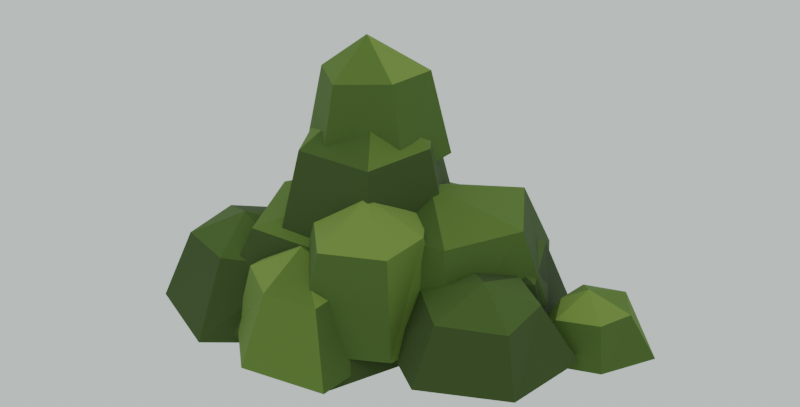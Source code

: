 # Source: bushes.blend  (saved by Blender 5.2.44; exported with 4.5.12 LTS)
import bpy
from mathutils import Matrix  # noqa: F401  (used for matrix-valued properties, if any)

bpy.ops.wm.read_factory_settings(use_empty=True)
scene = bpy.context.scene
scene.name = 'Scene'

# ---- collections
col_collection = bpy.data.collections.new('Collection'); scene.collection.children.link(col_collection)

# ---- images (referenced by path relative to the original .blend; pixels are not part of the script)
import os
ASSET_DIR = os.environ.get("B2B_ASSET_DIR", "")  # directory of the original .blend (textures are referenced by path, not embedded)
HERE = os.path.dirname(os.path.abspath(__file__))  # packed textures are extracted next to this script under _unpacked/

def load_image(name, relpath, width, height, colorspace="sRGB"):
    """Load a texture the original file referenced (path relative to the .blend, or extracted next to this script)."""
    p = next((c for c in (os.path.join(HERE, relpath), os.path.join(ASSET_DIR, relpath)) if relpath and os.path.exists(c)), "")
    if p:
        img = bpy.data.images.load(p, check_existing=True)
        img.name = name
    else:  # same state as the original file: an image datablock whose file is absent (Cycles renders it pink)
        img = bpy.data.images.new(name, width, height)
        img.source = "FILE"
        img.filepath = "//" + (relpath or name)
    img.colorspace_settings.name = colorspace
    return img
img_bush_palette = load_image('bush_palette', '_unpacked/bush_palette.272e4628.png', 256, 256, 'sRGB')

# ---- materials (node trees are filled in below, after node groups)
mat_bush = bpy.data.materials.new('bush')
mat_bush.use_backface_culling = True

# ---- material node trees
mat_bush.use_nodes = True; mat_bush.node_tree.nodes.clear()
_N = mat_bush.node_tree.nodes; _L = mat_bush.node_tree.links
n0 = _N.new('ShaderNodeBsdfPrincipled'); n0.name = 'Principled BSDF'; n0.location = (-200, 100)
n0.inputs[2].default_value = 0.92
n0.inputs[10].default_value = 0.005
n1 = _N.new('ShaderNodeOutputMaterial'); n1.name = 'Material Output'; n1.location = (200, 100)
n2 = _N.new('ShaderNodeTexImage'); n2.name = 'Image Texture'; n2.location = (-320, 260)
n2.image = img_bush_palette
n2.interpolation = 'Closest'
_L.new(n0.outputs[0], n1.inputs[0])
_L.new(n2.outputs[0], n0.inputs[0])
n1.is_active_output = True

# ---- world
world_world = bpy.data.worlds.new('World'); scene.world = world_world
world_world.use_nodes = True; world_world.node_tree.nodes.clear()
_N = world_world.node_tree.nodes; _L = world_world.node_tree.links
n0 = _N.new('ShaderNodeOutputWorld'); n0.name = 'World Output'; n0.location = (200, 100)
n1 = _N.new('ShaderNodeBackground'); n1.name = 'Background'; n1.location = (-200, 100)
n1.inputs[0].default_value = (0.62, 0.7, 0.66, 1.0)
n1.inputs[1].default_value = 1.1
_L.new(n1.outputs[0], n0.inputs[0])
n0.is_active_output = True
world_world.color = (0.05088, 0.05088, 0.05088)
world_world.sun_shadow_jitter_overblur = 0.0

# ---- meshes
me_bush_a = bpy.data.meshes.new('Bush_A')
me_bush_a.from_pydata([(0.03224, 0.01363, 0.0), (0.06934, -0.01182, 0.2), (-0.01363, 0.03224, 0.0), (0.04182, -0.0006577, 0.2), (-0.03224, -0.01363, 0.0), (0.03066, -0.02818, 0.2), (0.01363, -0.03224, 0.0), (0.05818, -0.03934, 0.2), (-0.678, -0.03343, 0.0892), (-0.4124, -0.02034, 0.487), (-0.3024, -0.5891, 0.0892), (-0.2089, -0.4069, 0.487), (0.3926, -0.6087, 0.0892), (0.2322, -0.36, 0.487), (0.6154, 0.03034, 0.0892), (0.3636, 0.01793, 0.487), (0.3325, 0.6476, 0.0892), (0.2336, 0.4549, 0.487), (-0.3026, 0.4692, 0.0892), (-0.2288, 0.3547, 0.487), (0.1153, 0.03817, 0.64), (0.1494, -0.1283, 0.0264), (0.2314, -0.02877, 0.354), (0.5669, -0.1929, 0.0264), (0.5119, -0.04577, 0.354), (0.9097, 0.1181, 0.0264), (0.7914, 0.1379, 0.354), (0.7215, 0.5658, 0.0264), (0.6326, 0.4579, 0.354), (0.2802, 0.5739, 0.0264), (0.3338, 0.4305, 0.354), (0.02997, 0.2652, 0.0264), (0.191, 0.2383, 0.354), (0.4626, 0.1841, 0.48), (-0.263, -0.6851, 0.0588), (-0.2946, -0.5109, 0.363), (0.07587, -0.4092, 0.0588), (-0.02702, -0.3723, 0.363), (0.04805, 0.06867, 0.0588), (-0.1088, -0.06414, 0.363), (-0.4163, 0.1614, 0.0588), (-0.3852, -0.01017, 0.363), (-0.7156, -0.1252, 0.0588), (-0.6111, -0.1628, 0.363), (-0.6586, -0.5299, 0.0588), (-0.5559, -0.4429, 0.363), (-0.3493, -0.3144, 0.48), (-0.2186, -0.1705, 0.1112), (-0.1208, -0.2471, 0.392), (-0.1906, -0.537, 0.1112), (-0.12, -0.5086, 0.392), (0.05415, -0.7437, 0.1112), (0.07149, -0.6213, 0.392), (0.4108, -0.6634, 0.1112), (0.2974, -0.5745, 0.392), (0.4126, -0.2941, 0.1112), (0.2837, -0.346, 0.392), (0.1438, -0.1111, 0.1112), (0.1298, -0.2093, 0.392), (0.06505, -0.4062, 0.5)], [], [(0, 2, 3, 1), (2, 4, 5, 3), (4, 6, 7, 5), (6, 0, 1, 7), (8, 10, 11, 9), (9, 11, 20), (10, 12, 13, 11), (11, 13, 20), (12, 14, 15, 13), (13, 15, 20), (14, 16, 17, 15), (15, 17, 20), (16, 18, 19, 17), (17, 19, 20), (18, 8, 9, 19), (19, 9, 20), (21, 23, 24, 22), (22, 24, 33), (23, 25, 26, 24), (24, 26, 33), (25, 27, 28, 26), (26, 28, 33), (27, 29, 30, 28), (28, 30, 33), (29, 31, 32, 30), (30, 32, 33), (31, 21, 22, 32), (32, 22, 33), (34, 36, 37, 35), (35, 37, 46), (36, 38, 39, 37), (37, 39, 46), (38, 40, 41, 39), (39, 41, 46), (40, 42, 43, 41), (41, 43, 46), (42, 44, 45, 43), (43, 45, 46), (44, 34, 35, 45), (45, 35, 46), (47, 49, 50, 48), (48, 50, 59), (49, 51, 52, 50), (50, 52, 59), (51, 53, 54, 52), (52, 54, 59), (53, 55, 56, 54), (54, 56, 59), (55, 57, 58, 56), (56, 58, 59), (57, 47, 48, 58), (58, 48, 59)])
_uv = me_bush_a.uv_layers.new(name='UVMap')
_uv.uv.foreach_set('vector', [0.6875, 0.0625, 0.6875, 0.0625, 0.6875, 0.0625, 0.6875, 0.0625, 0.6875, 0.0625, 0.6875, 0.0625, 0.6875, 0.0625, 0.6875, 0.0625, 0.8125, 0.0625, 0.8125, 0.0625, 0.8125, 0.0625, 0.8125, 0.0625, 0.6875, 0.0625, 0.6875, 0.0625, 0.6875, 0.0625, 0.6875, 0.0625, 0.3125, 0.0625, 0.3125, 0.0625, 0.3125, 0.0625, 0.3125, 0.0625, 0.4375, 0.0625, 0.4375, 0.0625, 0.4375, 0.0625, 0.1875, 0.0625, 0.1875, 0.0625, 0.1875, 0.0625, 0.1875, 0.0625, 0.4375, 0.0625, 0.4375, 0.0625, 0.4375, 0.0625, 0.1875, 0.0625, 0.1875, 0.0625, 0.1875, 0.0625, 0.1875, 0.0625, 0.4375, 0.0625, 0.4375, 0.0625, 0.4375, 0.0625, 0.1875, 0.0625, 0.1875, 0.0625, 0.1875, 0.0625, 0.1875, 0.0625, 0.4375, 0.0625, 0.4375, 0.0625, 0.4375, 0.0625, 0.1875, 0.0625, 0.1875, 0.0625, 0.1875, 0.0625, 0.1875, 0.0625, 0.4375, 0.0625, 0.4375, 0.0625, 0.4375, 0.0625, 0.3125, 0.0625, 0.3125, 0.0625, 0.3125, 0.0625, 0.3125, 0.0625, 0.4375, 0.0625, 0.4375, 0.0625, 0.4375, 0.0625, 0.1875, 0.0625, 0.1875, 0.0625, 0.1875, 0.0625, 0.1875, 0.0625, 0.3125, 0.0625, 0.3125, 0.0625, 0.3125, 0.0625, 0.1875, 0.0625, 0.1875, 0.0625, 0.1875, 0.0625, 0.1875, 0.0625, 0.1875, 0.0625, 0.1875, 0.0625, 0.1875, 0.0625, 0.0625, 0.0625, 0.0625, 0.0625, 0.0625, 0.0625, 0.0625, 0.0625, 0.3125, 0.0625, 0.3125, 0.0625, 0.3125, 0.0625, 0.1875, 0.0625, 0.1875, 0.0625, 0.1875, 0.0625, 0.1875, 0.0625, 0.3125, 0.0625, 0.3125, 0.0625, 0.3125, 0.0625, 0.1875, 0.0625, 0.1875, 0.0625, 0.1875, 0.0625, 0.1875, 0.0625, 0.3125, 0.0625, 0.3125, 0.0625, 0.3125, 0.0625, 0.0625, 0.0625, 0.0625, 0.0625, 0.0625, 0.0625, 0.0625, 0.0625, 0.1875, 0.0625, 0.1875, 0.0625, 0.1875, 0.0625, 0.1875, 0.0625, 0.1875, 0.0625, 0.1875, 0.0625, 0.1875, 0.0625, 0.3125, 0.0625, 0.3125, 0.0625, 0.3125, 0.0625, 0.1875, 0.0625, 0.1875, 0.0625, 0.1875, 0.0625, 0.1875, 0.0625, 0.3125, 0.0625, 0.3125, 0.0625, 0.3125, 0.0625, 0.0625, 0.0625, 0.0625, 0.0625, 0.0625, 0.0625, 0.0625, 0.0625, 0.3125, 0.0625, 0.3125, 0.0625, 0.3125, 0.0625, 0.0625, 0.0625, 0.0625, 0.0625, 0.0625, 0.0625, 0.0625, 0.0625, 0.1875, 0.0625, 0.1875, 0.0625, 0.1875, 0.0625, 0.1875, 0.0625, 0.1875, 0.0625, 0.1875, 0.0625, 0.1875, 0.0625, 0.3125, 0.0625, 0.3125, 0.0625, 0.3125, 0.0625, 0.1875, 0.0625, 0.1875, 0.0625, 0.1875, 0.0625, 0.1875, 0.0625, 0.3125, 0.0625, 0.3125, 0.0625, 0.3125, 0.0625, 0.3125, 0.0625, 0.3125, 0.0625, 0.3125, 0.0625, 0.3125, 0.0625, 0.5625, 0.0625, 0.5625, 0.0625, 0.5625, 0.0625, 0.4375, 0.0625, 0.4375, 0.0625, 0.4375, 0.0625, 0.4375, 0.0625, 0.5625, 0.0625, 0.5625, 0.0625, 0.5625, 0.0625, 0.4375, 0.0625, 0.4375, 0.0625, 0.4375, 0.0625, 0.4375, 0.0625, 0.4375, 0.0625, 0.4375, 0.0625, 0.4375, 0.0625, 0.3125, 0.0625, 0.3125, 0.0625, 0.3125, 0.0625, 0.3125, 0.0625, 0.5625, 0.0625, 0.5625, 0.0625, 0.5625, 0.0625, 0.4375, 0.0625, 0.4375, 0.0625, 0.4375, 0.0625, 0.4375, 0.0625, 0.4375, 0.0625, 0.4375, 0.0625, 0.4375, 0.0625, 0.3125, 0.0625, 0.3125, 0.0625, 0.3125, 0.0625, 0.3125, 0.0625, 0.5625, 0.0625, 0.5625, 0.0625, 0.5625, 0.0625])
me_bush_a.materials.append(mat_bush)
me_bush_a.update()
me_bush_b = bpy.data.meshes.new('Bush_B')
me_bush_b.from_pydata([(0.03224, 0.01363, 0.0), (0.07934, 0.04818, 0.44), (-0.01363, 0.03224, 0.0), (0.05182, 0.05934, 0.44), (-0.03224, -0.01363, 0.0), (0.04066, 0.03182, 0.44), (0.01363, -0.03224, 0.0), (0.06818, 0.02066, 0.44), (-0.1078, 0.1136, 0.0), (-0.2207, 0.2082, 0.34), (-0.1536, 0.1322, 0.0), (-0.2482, 0.2193, 0.34), (-0.1722, 0.08637, 0.0), (-0.2593, 0.1918, 0.34), (-0.1264, 0.06776, 0.0), (-0.2318, 0.1807, 0.34), (0.1622, -0.09637, 0.0), (0.2793, -0.1918, 0.3), (0.1164, -0.07776, 0.0), (0.2518, -0.1807, 0.3), (0.09776, -0.1236, 0.0), (0.2407, -0.2082, 0.3), (0.1436, -0.1422, 0.0), (0.2682, -0.2193, 0.3), (0.4301, 0.08964, 0.3072), (0.3182, 0.07208, 0.822), (0.2065, 0.4359, 0.3072), (0.1547, 0.3015, 0.822), (-0.2527, 0.4049, 0.3072), (-0.1439, 0.2702, 0.822), (-0.326, -0.02898, 0.3072), (-0.2204, -0.01241, 0.822), (-0.1155, -0.3993, 0.3072), (-0.06519, -0.2688, 0.822), (0.342, -0.3317, 0.3072), (0.2702, -0.2427, 0.822), (0.02695, 0.07364, 1.02), (-0.438, 0.5782, 0.1968), (-0.3686, 0.4386, 0.618), (-0.5743, 0.2396, 0.1968), (-0.4462, 0.2316, 0.618), (-0.4291, -0.03481, 0.1968), (-0.3657, 0.06072, 0.618), (-0.09509, -0.1118, 0.1968), (-0.1403, -0.0209, 0.618), (0.08053, 0.1987, 0.1968), (-0.0412, 0.2063, 0.618), (-0.07417, 0.5, 0.1968), (-0.1428, 0.3965, 0.618), (-0.2222, 0.2267, 0.78), (0.5906, -0.09613, 0.1692), (0.4597, -0.1441, 0.567), (0.3444, 0.1602, 0.1692), (0.3252, 0.04961, 0.567), (-0.02274, 0.04285, 0.1692), (0.06108, -0.02715, 0.567), (-0.08768, -0.3448, 0.1692), (0.03225, -0.3008, 0.567), (0.2121, -0.6002, 0.1692), (0.2316, -0.4882, 0.567), (0.5278, -0.417, 0.1692), (0.467, -0.3662, 0.567), (0.2643, -0.2493, 0.72), (-0.2778, 0.2395, 0.734), (-0.1755, 0.1847, 1.085), (-0.2197, -0.06882, 0.734), (-0.1572, -0.03003, 1.085), (0.03052, -0.249, 0.734), (0.02778, -0.1634, 1.085), (0.2991, -0.06946, 0.734), (0.2016, -0.01722, 1.085), (0.2894, 0.2473, 0.734), (0.2161, 0.2017, 1.085), (0.01004, 0.3916, 0.734), (0.01384, 0.2727, 1.085), (-0.002932, 0.06988, 1.22)], [], [(0, 2, 3, 1), (2, 4, 5, 3), (4, 6, 7, 5), (6, 0, 1, 7), (8, 10, 11, 9), (10, 12, 13, 11), (12, 14, 15, 13), (14, 8, 9, 15), (16, 18, 19, 17), (18, 20, 21, 19), (20, 22, 23, 21), (22, 16, 17, 23), (24, 26, 27, 25), (25, 27, 36), (26, 28, 29, 27), (27, 29, 36), (28, 30, 31, 29), (29, 31, 36), (30, 32, 33, 31), (31, 33, 36), (32, 34, 35, 33), (33, 35, 36), (34, 24, 25, 35), (35, 25, 36), (37, 39, 40, 38), (38, 40, 49), (39, 41, 42, 40), (40, 42, 49), (41, 43, 44, 42), (42, 44, 49), (43, 45, 46, 44), (44, 46, 49), (45, 47, 48, 46), (46, 48, 49), (47, 37, 38, 48), (48, 38, 49), (50, 52, 53, 51), (51, 53, 62), (52, 54, 55, 53), (53, 55, 62), (54, 56, 57, 55), (55, 57, 62), (56, 58, 59, 57), (57, 59, 62), (58, 60, 61, 59), (59, 61, 62), (60, 50, 51, 61), (61, 51, 62), (63, 65, 66, 64), (64, 66, 75), (65, 67, 68, 66), (66, 68, 75), (67, 69, 70, 68), (68, 70, 75), (69, 71, 72, 70), (70, 72, 75), (71, 73, 74, 72), (72, 74, 75), (73, 63, 64, 74), (74, 64, 75)])
_uv = me_bush_b.uv_layers.new(name='UVMap')
_uv.uv.foreach_set('vector', [0.8125, 0.0625, 0.8125, 0.0625, 0.8125, 0.0625, 0.8125, 0.0625, 0.8125, 0.0625, 0.8125, 0.0625, 0.8125, 0.0625, 0.8125, 0.0625, 0.8125, 0.0625, 0.8125, 0.0625, 0.8125, 0.0625, 0.8125, 0.0625, 0.6875, 0.0625, 0.6875, 0.0625, 0.6875, 0.0625, 0.6875, 0.0625, 0.6875, 0.0625, 0.6875, 0.0625, 0.6875, 0.0625, 0.6875, 0.0625, 0.6875, 0.0625, 0.6875, 0.0625, 0.6875, 0.0625, 0.6875, 0.0625, 0.6875, 0.0625, 0.6875, 0.0625, 0.6875, 0.0625, 0.6875, 0.0625, 0.6875, 0.0625, 0.6875, 0.0625, 0.6875, 0.0625, 0.6875, 0.0625, 0.6875, 0.0625, 0.6875, 0.0625, 0.6875, 0.0625, 0.6875, 0.0625, 0.6875, 0.0625, 0.6875, 0.0625, 0.6875, 0.0625, 0.6875, 0.0625, 0.6875, 0.0625, 0.6875, 0.0625, 0.6875, 0.0625, 0.6875, 0.0625, 0.6875, 0.0625, 0.6875, 0.0625, 0.6875, 0.0625, 0.6875, 0.0625, 0.1875, 0.0625, 0.1875, 0.0625, 0.1875, 0.0625, 0.1875, 0.0625, 0.4375, 0.0625, 0.4375, 0.0625, 0.4375, 0.0625, 0.3125, 0.0625, 0.3125, 0.0625, 0.3125, 0.0625, 0.3125, 0.0625, 0.4375, 0.0625, 0.4375, 0.0625, 0.4375, 0.0625, 0.1875, 0.0625, 0.1875, 0.0625, 0.1875, 0.0625, 0.1875, 0.0625, 0.4375, 0.0625, 0.4375, 0.0625, 0.4375, 0.0625, 0.3125, 0.0625, 0.3125, 0.0625, 0.3125, 0.0625, 0.3125, 0.0625, 0.4375, 0.0625, 0.4375, 0.0625, 0.4375, 0.0625, 0.1875, 0.0625, 0.1875, 0.0625, 0.1875, 0.0625, 0.1875, 0.0625, 0.3125, 0.0625, 0.3125, 0.0625, 0.3125, 0.0625, 0.1875, 0.0625, 0.1875, 0.0625, 0.1875, 0.0625, 0.1875, 0.0625, 0.4375, 0.0625, 0.4375, 0.0625, 0.4375, 0.0625, 0.0625, 0.0625, 0.0625, 0.0625, 0.0625, 0.0625, 0.0625, 0.0625, 0.3125, 0.0625, 0.3125, 0.0625, 0.3125, 0.0625, 0.1875, 0.0625, 0.1875, 0.0625, 0.1875, 0.0625, 0.1875, 0.0625, 0.1875, 0.0625, 0.1875, 0.0625, 0.1875, 0.0625, 0.1875, 0.0625, 0.1875, 0.0625, 0.1875, 0.0625, 0.1875, 0.0625, 0.3125, 0.0625, 0.3125, 0.0625, 0.3125, 0.0625, 0.0625, 0.0625, 0.0625, 0.0625, 0.0625, 0.0625, 0.0625, 0.0625, 0.1875, 0.0625, 0.1875, 0.0625, 0.1875, 0.0625, 0.1875, 0.0625, 0.1875, 0.0625, 0.1875, 0.0625, 0.1875, 0.0625, 0.1875, 0.0625, 0.1875, 0.0625, 0.1875, 0.0625, 0.0625, 0.0625, 0.0625, 0.0625, 0.0625, 0.0625, 0.0625, 0.0625, 0.1875, 0.0625, 0.1875, 0.0625, 0.1875, 0.0625, 0.3125, 0.0625, 0.3125, 0.0625, 0.3125, 0.0625, 0.3125, 0.0625, 0.5625, 0.0625, 0.5625, 0.0625, 0.5625, 0.0625, 0.3125, 0.0625, 0.3125, 0.0625, 0.3125, 0.0625, 0.3125, 0.0625, 0.4375, 0.0625, 0.4375, 0.0625, 0.4375, 0.0625, 0.4375, 0.0625, 0.4375, 0.0625, 0.4375, 0.0625, 0.4375, 0.0625, 0.5625, 0.0625, 0.5625, 0.0625, 0.5625, 0.0625, 0.3125, 0.0625, 0.3125, 0.0625, 0.3125, 0.0625, 0.3125, 0.0625, 0.5625, 0.0625, 0.5625, 0.0625, 0.5625, 0.0625, 0.3125, 0.0625, 0.3125, 0.0625, 0.3125, 0.0625, 0.3125, 0.0625, 0.5625, 0.0625, 0.5625, 0.0625, 0.5625, 0.0625, 0.4375, 0.0625, 0.4375, 0.0625, 0.4375, 0.0625, 0.4375, 0.0625, 0.5625, 0.0625, 0.5625, 0.0625, 0.5625, 0.0625, 0.4375, 0.0625, 0.4375, 0.0625, 0.4375, 0.0625, 0.4375, 0.0625, 0.5625, 0.0625, 0.5625, 0.0625, 0.5625, 0.0625, 0.3125, 0.0625, 0.3125, 0.0625, 0.3125, 0.0625, 0.3125, 0.0625, 0.4375, 0.0625, 0.4375, 0.0625, 0.4375, 0.0625, 0.3125, 0.0625, 0.3125, 0.0625, 0.3125, 0.0625, 0.3125, 0.0625, 0.4375, 0.0625, 0.4375, 0.0625, 0.4375, 0.0625, 0.3125, 0.0625, 0.3125, 0.0625, 0.3125, 0.0625, 0.3125, 0.0625, 0.5625, 0.0625, 0.5625, 0.0625, 0.5625, 0.0625, 0.4375, 0.0625, 0.4375, 0.0625, 0.4375, 0.0625, 0.4375, 0.0625, 0.5625, 0.0625, 0.5625, 0.0625, 0.5625, 0.0625, 0.4375, 0.0625, 0.4375, 0.0625, 0.4375, 0.0625, 0.4375, 0.0625, 0.5625, 0.0625, 0.5625, 0.0625, 0.5625, 0.0625])
me_bush_b.materials.append(mat_bush)
me_bush_b.update()
me_bush_c = bpy.data.meshes.new('Bush_C')
me_bush_c.from_pydata([(0.03224, 0.01363, 0.0), (0.2793, 0.08818, 0.24), (-0.01363, 0.03224, 0.0), (0.2518, 0.09934, 0.24), (-0.03224, -0.01363, 0.0), (0.2407, 0.07182, 0.24), (0.01363, -0.03224, 0.0), (0.2682, 0.06066, 0.24), (0.1322, -0.1664, 0.0), (0.4593, -0.2518, 0.16), (0.08637, -0.1478, 0.0), (0.4318, -0.2407, 0.16), (0.06776, -0.1936, 0.0), (0.4207, -0.2682, 0.16), (0.1136, -0.2122, 0.0), (0.4482, -0.2793, 0.16), (-0.07849, 0.04556, 0.2419), (0.04683, 0.06785, 0.5403), (0.1677, -0.3556, 0.2419), (0.2321, -0.1779, 0.5403), (0.6423, -0.2392, 0.2419), (0.5547, -0.1351, 0.5403), (0.8127, 0.2041, 0.2419), (0.6954, 0.1832, 0.5403), (0.533, 0.6527, 0.2419), (0.4807, 0.5085, 0.5403), (0.06806, 0.4431, 0.2419), (0.1801, 0.31, 0.5403), (0.3011, 0.09444, 0.655), (1.057, 0.05519, 0.161), (0.9152, -0.01023, 0.3856), (0.7518, 0.2423, 0.161), (0.7392, 0.1066, 0.3856), (0.3891, 0.1343, 0.161), (0.4855, 0.06606, 0.3856), (0.3477, -0.2712, 0.161), (0.4913, -0.2052, 0.3856), (0.6841, -0.4866, 0.161), (0.6948, -0.372, 0.3856), (1.016, -0.3098, 0.161), (0.9403, -0.256, 0.3856), (0.737, -0.1295, 0.472), (0.1862, 0.3685, 0.1372), (0.03456, 0.3402, 0.3689), (-0.08621, 0.5664, 0.1372), (-0.1174, 0.4779, 0.3689), (-0.37, 0.5216, 0.1372), (-0.3077, 0.449, 0.3689), (-0.491, 0.2418, 0.1372), (-0.3917, 0.2604, 0.3689), (-0.2875, -0.005425, 0.1372), (-0.2476, 0.108, 0.3689), (0.007623, 0.08112, 0.1372), (-0.04816, 0.1462, 0.3689), (-0.1885, 0.3025, 0.458), (0.9053, 0.005536, 0.1107), (0.9274, 0.08087, 0.2792), (1.133, 0.09932, 0.1107), (1.084, 0.1514, 0.2792), (1.24, 0.323, 0.1107), (1.131, 0.2966, 0.2792), (1.054, 0.5109, 0.1107), (1.031, 0.4353, 0.2792), (0.8349, 0.4122, 0.1107), (0.8707, 0.3746, 0.2792), (0.7678, 0.2085, 0.1107), (0.858, 0.2304, 0.2792), (0.9595, 0.2613, 0.344)], [], [(0, 2, 3, 1), (2, 4, 5, 3), (4, 6, 7, 5), (6, 0, 1, 7), (8, 10, 11, 9), (10, 12, 13, 11), (12, 14, 15, 13), (14, 8, 9, 15), (16, 18, 19, 17), (17, 19, 28), (18, 20, 21, 19), (19, 21, 28), (20, 22, 23, 21), (21, 23, 28), (22, 24, 25, 23), (23, 25, 28), (24, 26, 27, 25), (25, 27, 28), (26, 16, 17, 27), (27, 17, 28), (29, 31, 32, 30), (30, 32, 41), (31, 33, 34, 32), (32, 34, 41), (33, 35, 36, 34), (34, 36, 41), (35, 37, 38, 36), (36, 38, 41), (37, 39, 40, 38), (38, 40, 41), (39, 29, 30, 40), (40, 30, 41), (42, 44, 45, 43), (43, 45, 54), (44, 46, 47, 45), (45, 47, 54), (46, 48, 49, 47), (47, 49, 54), (48, 50, 51, 49), (49, 51, 54), (50, 52, 53, 51), (51, 53, 54), (52, 42, 43, 53), (53, 43, 54), (55, 57, 58, 56), (56, 58, 67), (57, 59, 60, 58), (58, 60, 67), (59, 61, 62, 60), (60, 62, 67), (61, 63, 64, 62), (62, 64, 67), (63, 65, 66, 64), (64, 66, 67), (65, 55, 56, 66), (66, 56, 67)])
_uv = me_bush_c.uv_layers.new(name='UVMap')
_uv.uv.foreach_set('vector', [0.6875, 0.0625, 0.6875, 0.0625, 0.6875, 0.0625, 0.6875, 0.0625, 0.6875, 0.0625, 0.6875, 0.0625, 0.6875, 0.0625, 0.6875, 0.0625, 0.6875, 0.0625, 0.6875, 0.0625, 0.6875, 0.0625, 0.6875, 0.0625, 0.8125, 0.0625, 0.8125, 0.0625, 0.8125, 0.0625, 0.8125, 0.0625, 0.8125, 0.0625, 0.8125, 0.0625, 0.8125, 0.0625, 0.8125, 0.0625, 0.6875, 0.0625, 0.6875, 0.0625, 0.6875, 0.0625, 0.6875, 0.0625, 0.6875, 0.0625, 0.6875, 0.0625, 0.6875, 0.0625, 0.6875, 0.0625, 0.6875, 0.0625, 0.6875, 0.0625, 0.6875, 0.0625, 0.6875, 0.0625, 0.3125, 0.0625, 0.3125, 0.0625, 0.3125, 0.0625, 0.3125, 0.0625, 0.3125, 0.0625, 0.3125, 0.0625, 0.3125, 0.0625, 0.3125, 0.0625, 0.3125, 0.0625, 0.3125, 0.0625, 0.3125, 0.0625, 0.3125, 0.0625, 0.3125, 0.0625, 0.3125, 0.0625, 0.3125, 0.0625, 0.3125, 0.0625, 0.3125, 0.0625, 0.3125, 0.0625, 0.4375, 0.0625, 0.4375, 0.0625, 0.4375, 0.0625, 0.1875, 0.0625, 0.1875, 0.0625, 0.1875, 0.0625, 0.1875, 0.0625, 0.4375, 0.0625, 0.4375, 0.0625, 0.4375, 0.0625, 0.1875, 0.0625, 0.1875, 0.0625, 0.1875, 0.0625, 0.1875, 0.0625, 0.4375, 0.0625, 0.4375, 0.0625, 0.4375, 0.0625, 0.3125, 0.0625, 0.3125, 0.0625, 0.3125, 0.0625, 0.3125, 0.0625, 0.3125, 0.0625, 0.3125, 0.0625, 0.3125, 0.0625, 0.1875, 0.0625, 0.1875, 0.0625, 0.1875, 0.0625, 0.1875, 0.0625, 0.3125, 0.0625, 0.3125, 0.0625, 0.3125, 0.0625, 0.0625, 0.0625, 0.0625, 0.0625, 0.0625, 0.0625, 0.0625, 0.0625, 0.1875, 0.0625, 0.1875, 0.0625, 0.1875, 0.0625, 0.0625, 0.0625, 0.0625, 0.0625, 0.0625, 0.0625, 0.0625, 0.0625, 0.3125, 0.0625, 0.3125, 0.0625, 0.3125, 0.0625, 0.1875, 0.0625, 0.1875, 0.0625, 0.1875, 0.0625, 0.1875, 0.0625, 0.3125, 0.0625, 0.3125, 0.0625, 0.3125, 0.0625, 0.1875, 0.0625, 0.1875, 0.0625, 0.1875, 0.0625, 0.1875, 0.0625, 0.3125, 0.0625, 0.3125, 0.0625, 0.3125, 0.0625, 0.1875, 0.0625, 0.1875, 0.0625, 0.1875, 0.0625, 0.1875, 0.0625, 0.3125, 0.0625, 0.3125, 0.0625, 0.3125, 0.0625, 0.4375, 0.0625, 0.4375, 0.0625, 0.4375, 0.0625, 0.4375, 0.0625, 0.5625, 0.0625, 0.5625, 0.0625, 0.5625, 0.0625, 0.3125, 0.0625, 0.3125, 0.0625, 0.3125, 0.0625, 0.3125, 0.0625, 0.5625, 0.0625, 0.5625, 0.0625, 0.5625, 0.0625, 0.3125, 0.0625, 0.3125, 0.0625, 0.3125, 0.0625, 0.3125, 0.0625, 0.4375, 0.0625, 0.4375, 0.0625, 0.4375, 0.0625, 0.3125, 0.0625, 0.3125, 0.0625, 0.3125, 0.0625, 0.3125, 0.0625, 0.5625, 0.0625, 0.5625, 0.0625, 0.5625, 0.0625, 0.3125, 0.0625, 0.3125, 0.0625, 0.3125, 0.0625, 0.3125, 0.0625, 0.4375, 0.0625, 0.4375, 0.0625, 0.4375, 0.0625, 0.3125, 0.0625, 0.3125, 0.0625, 0.3125, 0.0625, 0.3125, 0.0625, 0.4375, 0.0625, 0.4375, 0.0625, 0.4375, 0.0625, 0.3125, 0.0625, 0.3125, 0.0625, 0.3125, 0.0625, 0.3125, 0.0625, 0.5625, 0.0625, 0.5625, 0.0625, 0.5625, 0.0625, 0.3125, 0.0625, 0.3125, 0.0625, 0.3125, 0.0625, 0.3125, 0.0625, 0.5625, 0.0625, 0.5625, 0.0625, 0.5625, 0.0625, 0.4375, 0.0625, 0.4375, 0.0625, 0.4375, 0.0625, 0.4375, 0.0625, 0.4375, 0.0625, 0.4375, 0.0625, 0.4375, 0.0625, 0.4375, 0.0625, 0.4375, 0.0625, 0.4375, 0.0625, 0.4375, 0.0625, 0.4375, 0.0625, 0.4375, 0.0625, 0.4375, 0.0625, 0.4375, 0.0625, 0.4375, 0.0625, 0.4375, 0.0625, 0.4375, 0.0625, 0.4375, 0.0625, 0.4375, 0.0625, 0.4375, 0.0625, 0.4375, 0.0625, 0.4375, 0.0625, 0.4375, 0.0625, 0.4375, 0.0625, 0.5625, 0.0625, 0.5625, 0.0625, 0.5625, 0.0625])
me_bush_c.materials.append(mat_bush)
me_bush_c.update()
me_bush_d = bpy.data.meshes.new('Bush_D')
me_bush_d.from_pydata([(0.02763, 0.01168, 0.0), (0.01658, 0.00701, 0.16), (-0.01168, 0.02763, 0.0), (-0.00701, 0.01658, 0.16), (-0.02763, -0.01168, 0.0), (-0.01658, -0.00701, 0.16), (0.01168, -0.02763, 0.0), (0.00701, -0.01658, 0.16), (0.3162, -0.1322, 0.02564), (0.2245, -0.09386, 0.4679), (0.2914, 0.2221, 0.02564), (0.2136, 0.1628, 0.4679), (-0.03661, 0.2852, 0.02564), (-0.02216, 0.1727, 0.4679), (-0.3664, 0.1532, 0.02564), (-0.261, 0.1091, 0.4679), (-0.2491, -0.1898, 0.02564), (-0.1772, -0.1351, 0.4679), (0.03853, -0.3002, 0.02564), (0.02469, -0.1924, 0.4679), (-0.007563, -0.03471, 0.638), (0.194, 0.3508, 0.0336), (0.1928, 0.2878, 0.291), (0.01986, 0.2324, 0.0336), (0.06634, 0.2044, 0.291), (0.02909, 0.04093, 0.0336), (0.08737, 0.07319, 0.291), (0.1858, -0.1031, 0.0336), (0.1874, -0.01365, 0.291), (0.3425, 0.03823, 0.0336), (0.2785, 0.07677, 0.291), (0.377, 0.2335, 0.0336), (0.3258, 0.2052, 0.291), (0.1559, 0.1283, 0.39), (-0.01036, 0.041, 0.0284), (-0.06465, 0.06394, 0.239), (-0.02324, 0.1959, 0.0284), (-0.05985, 0.1682, 0.239), (-0.1705, 0.2646, 0.0284), (-0.1632, 0.2064, 0.239), (-0.2846, 0.1569, 0.0284), (-0.2304, 0.134, 0.239), (-0.2927, -0.007874, 0.0284), (-0.2379, 0.0335, 0.239), (-0.1293, -0.06667, 0.0284), (-0.1372, -0.003017, 0.239), (-0.1621, 0.08025, 0.32)], [], [(0, 2, 3, 1), (2, 4, 5, 3), (4, 6, 7, 5), (6, 0, 1, 7), (8, 10, 11, 9), (9, 11, 20), (10, 12, 13, 11), (11, 13, 20), (12, 14, 15, 13), (13, 15, 20), (14, 16, 17, 15), (15, 17, 20), (16, 18, 19, 17), (17, 19, 20), (18, 8, 9, 19), (19, 9, 20), (21, 23, 24, 22), (22, 24, 33), (23, 25, 26, 24), (24, 26, 33), (25, 27, 28, 26), (26, 28, 33), (27, 29, 30, 28), (28, 30, 33), (29, 31, 32, 30), (30, 32, 33), (31, 21, 22, 32), (32, 22, 33), (34, 36, 37, 35), (35, 37, 46), (36, 38, 39, 37), (37, 39, 46), (38, 40, 41, 39), (39, 41, 46), (40, 42, 43, 41), (41, 43, 46), (42, 44, 45, 43), (43, 45, 46), (44, 34, 35, 45), (45, 35, 46)])
_uv = me_bush_d.uv_layers.new(name='UVMap')
_uv.uv.foreach_set('vector', [0.6875, 0.0625, 0.6875, 0.0625, 0.6875, 0.0625, 0.6875, 0.0625, 0.8125, 0.0625, 0.8125, 0.0625, 0.8125, 0.0625, 0.8125, 0.0625, 0.6875, 0.0625, 0.6875, 0.0625, 0.6875, 0.0625, 0.6875, 0.0625, 0.8125, 0.0625, 0.8125, 0.0625, 0.8125, 0.0625, 0.8125, 0.0625, 0.1875, 0.0625, 0.1875, 0.0625, 0.1875, 0.0625, 0.1875, 0.0625, 0.4375, 0.0625, 0.4375, 0.0625, 0.4375, 0.0625, 0.3125, 0.0625, 0.3125, 0.0625, 0.3125, 0.0625, 0.3125, 0.0625, 0.4375, 0.0625, 0.4375, 0.0625, 0.4375, 0.0625, 0.3125, 0.0625, 0.3125, 0.0625, 0.3125, 0.0625, 0.3125, 0.0625, 0.3125, 0.0625, 0.3125, 0.0625, 0.3125, 0.0625, 0.1875, 0.0625, 0.1875, 0.0625, 0.1875, 0.0625, 0.1875, 0.0625, 0.4375, 0.0625, 0.4375, 0.0625, 0.4375, 0.0625, 0.1875, 0.0625, 0.1875, 0.0625, 0.1875, 0.0625, 0.1875, 0.0625, 0.3125, 0.0625, 0.3125, 0.0625, 0.3125, 0.0625, 0.1875, 0.0625, 0.1875, 0.0625, 0.1875, 0.0625, 0.1875, 0.0625, 0.4375, 0.0625, 0.4375, 0.0625, 0.4375, 0.0625, 0.3125, 0.0625, 0.3125, 0.0625, 0.3125, 0.0625, 0.3125, 0.0625, 0.5625, 0.0625, 0.5625, 0.0625, 0.5625, 0.0625, 0.3125, 0.0625, 0.3125, 0.0625, 0.3125, 0.0625, 0.3125, 0.0625, 0.5625, 0.0625, 0.5625, 0.0625, 0.5625, 0.0625, 0.3125, 0.0625, 0.3125, 0.0625, 0.3125, 0.0625, 0.3125, 0.0625, 0.4375, 0.0625, 0.4375, 0.0625, 0.4375, 0.0625, 0.3125, 0.0625, 0.3125, 0.0625, 0.3125, 0.0625, 0.3125, 0.0625, 0.5625, 0.0625, 0.5625, 0.0625, 0.5625, 0.0625, 0.4375, 0.0625, 0.4375, 0.0625, 0.4375, 0.0625, 0.4375, 0.0625, 0.4375, 0.0625, 0.4375, 0.0625, 0.4375, 0.0625, 0.3125, 0.0625, 0.3125, 0.0625, 0.3125, 0.0625, 0.3125, 0.0625, 0.5625, 0.0625, 0.5625, 0.0625, 0.5625, 0.0625, 0.1875, 0.0625, 0.1875, 0.0625, 0.1875, 0.0625, 0.1875, 0.0625, 0.1875, 0.0625, 0.1875, 0.0625, 0.1875, 0.0625, 0.0625, 0.0625, 0.0625, 0.0625, 0.0625, 0.0625, 0.0625, 0.0625, 0.3125, 0.0625, 0.3125, 0.0625, 0.3125, 0.0625, 0.1875, 0.0625, 0.1875, 0.0625, 0.1875, 0.0625, 0.1875, 0.0625, 0.3125, 0.0625, 0.3125, 0.0625, 0.3125, 0.0625, 0.0625, 0.0625, 0.0625, 0.0625, 0.0625, 0.0625, 0.0625, 0.0625, 0.3125, 0.0625, 0.3125, 0.0625, 0.3125, 0.0625, 0.1875, 0.0625, 0.1875, 0.0625, 0.1875, 0.0625, 0.1875, 0.0625, 0.3125, 0.0625, 0.3125, 0.0625, 0.3125, 0.0625, 0.0625, 0.0625, 0.0625, 0.0625, 0.0625, 0.0625, 0.0625, 0.0625, 0.3125, 0.0625, 0.3125, 0.0625, 0.3125, 0.0625])
me_bush_d.materials.append(mat_bush)
me_bush_d.update()

# ---- objects
ob_bush_a = bpy.data.objects.new('Bush_A', me_bush_a)
ob_bush_b = bpy.data.objects.new('Bush_B', me_bush_b)
ob_bush_c = bpy.data.objects.new('Bush_C', me_bush_c)
ob_bush_d = bpy.data.objects.new('Bush_D', me_bush_d)

# ---- transforms, parenting, visibility, modifiers, constraints
ob_bush_a.location = (0.0, 0.0, 0.0)
ob_bush_b.location = (0.0, 0.0, 0.0)
ob_bush_c.location = (0.0, 0.0, 0.0)
ob_bush_d.location = (0.0, 0.0, 0.0)

# ---- collection membership
scene.collection.objects.link(ob_bush_a)
scene.collection.objects.link(ob_bush_b)
scene.collection.objects.link(ob_bush_c)
scene.collection.objects.link(ob_bush_d)

# ---- scene / render settings (as saved in the file)
scene.frame_start = 1; scene.frame_end = 250; scene.frame_set(1)
scene.render.engine = 'BLENDER_EEVEE_NEXT'
scene.render.resolution_x = 1100
scene.render.resolution_y = 560
scene.render.bake_bias = 0.0
scene.render.bake_samples = 0
scene.render.compositor_device = 'GPU'
scene.eevee.use_volume_custom_range = False
scene.eevee.fast_gi_thickness_near = 0.1
scene.eevee.fast_gi_thickness_far = 0.0
scene.eevee.ray_tracing_options.screen_trace_thickness = 0.1
bpy.context.view_layer.update()

# ---- added for rendering (the .blend has no active camera): camera
cam_auto = bpy.data.cameras.new('AutoCamera')
cam_auto.lens = 50.0
cam_auto.sensor_width = 36.0
cam_auto.clip_end = 1000.0
ob_auto_camera = bpy.data.objects.new('AutoCamera', cam_auto)
scene.collection.objects.link(ob_auto_camera)
ob_auto_camera.location = (2.75513, -3.03729, 2.60453)
ob_auto_camera.rotation_euler = (1.09748, -7.21219e-08, 0.694738)
scene.camera = ob_auto_camera
bpy.context.view_layer.update()
